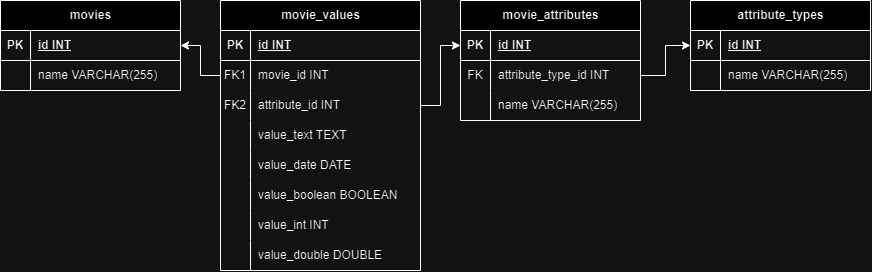

The diagram above was exported from draw.io. Its source (the exported page's mxGraphModel, read from the mxfile embedded in the PNG):
<mxGraphModel dx="2022" dy="615" grid="1" gridSize="10" guides="1" tooltips="1" connect="1" arrows="1" fold="1" page="1" pageScale="1" pageWidth="827" pageHeight="1169" math="0" shadow="0">
  <root>
    <mxCell id="0" />
    <mxCell id="1" parent="0" />
    <mxCell id="AHKOLOfcqZl4ls8U4a3l-12" value="movies" style="shape=table;startSize=30;container=1;collapsible=1;childLayout=tableLayout;fixedRows=1;rowLines=0;fontStyle=1;align=center;resizeLast=1;html=1;" parent="1" vertex="1">
      <mxGeometry x="-740" y="100" width="180" height="90" as="geometry" />
    </mxCell>
    <mxCell id="AHKOLOfcqZl4ls8U4a3l-13" value="" style="shape=tableRow;horizontal=0;startSize=0;swimlaneHead=0;swimlaneBody=0;fillColor=none;collapsible=0;dropTarget=0;points=[[0,0.5],[1,0.5]];portConstraint=eastwest;top=0;left=0;right=0;bottom=1;" parent="AHKOLOfcqZl4ls8U4a3l-12" vertex="1">
      <mxGeometry y="30" width="180" height="30" as="geometry" />
    </mxCell>
    <mxCell id="AHKOLOfcqZl4ls8U4a3l-14" value="PK" style="shape=partialRectangle;connectable=0;fillColor=none;top=0;left=0;bottom=0;right=0;fontStyle=1;overflow=hidden;whiteSpace=wrap;html=1;" parent="AHKOLOfcqZl4ls8U4a3l-13" vertex="1">
      <mxGeometry width="30" height="30" as="geometry">
        <mxRectangle width="30" height="30" as="alternateBounds" />
      </mxGeometry>
    </mxCell>
    <mxCell id="AHKOLOfcqZl4ls8U4a3l-15" value="id&amp;nbsp;INT" style="shape=partialRectangle;connectable=0;fillColor=none;top=0;left=0;bottom=0;right=0;align=left;spacingLeft=6;fontStyle=5;overflow=hidden;whiteSpace=wrap;html=1;" parent="AHKOLOfcqZl4ls8U4a3l-13" vertex="1">
      <mxGeometry x="30" width="150" height="30" as="geometry">
        <mxRectangle width="150" height="30" as="alternateBounds" />
      </mxGeometry>
    </mxCell>
    <mxCell id="AHKOLOfcqZl4ls8U4a3l-16" value="" style="shape=tableRow;horizontal=0;startSize=0;swimlaneHead=0;swimlaneBody=0;fillColor=none;collapsible=0;dropTarget=0;points=[[0,0.5],[1,0.5]];portConstraint=eastwest;top=0;left=0;right=0;bottom=0;" parent="AHKOLOfcqZl4ls8U4a3l-12" vertex="1">
      <mxGeometry y="60" width="180" height="30" as="geometry" />
    </mxCell>
    <mxCell id="AHKOLOfcqZl4ls8U4a3l-17" value="" style="shape=partialRectangle;connectable=0;fillColor=none;top=0;left=0;bottom=0;right=0;editable=1;overflow=hidden;whiteSpace=wrap;html=1;" parent="AHKOLOfcqZl4ls8U4a3l-16" vertex="1">
      <mxGeometry width="30" height="30" as="geometry">
        <mxRectangle width="30" height="30" as="alternateBounds" />
      </mxGeometry>
    </mxCell>
    <mxCell id="AHKOLOfcqZl4ls8U4a3l-18" value="name VARCHAR(255)" style="shape=partialRectangle;connectable=0;fillColor=none;top=0;left=0;bottom=0;right=0;align=left;spacingLeft=6;overflow=hidden;whiteSpace=wrap;html=1;" parent="AHKOLOfcqZl4ls8U4a3l-16" vertex="1">
      <mxGeometry x="30" width="150" height="30" as="geometry">
        <mxRectangle width="150" height="30" as="alternateBounds" />
      </mxGeometry>
    </mxCell>
    <mxCell id="VS5z11xeeaujkRwrESxR-69" value="movie_attributes" style="shape=table;startSize=30;container=1;collapsible=1;childLayout=tableLayout;fixedRows=1;rowLines=0;fontStyle=1;align=center;resizeLast=1;html=1;" vertex="1" parent="1">
      <mxGeometry x="-280" y="100" width="180" height="120" as="geometry" />
    </mxCell>
    <mxCell id="VS5z11xeeaujkRwrESxR-70" value="" style="shape=tableRow;horizontal=0;startSize=0;swimlaneHead=0;swimlaneBody=0;fillColor=none;collapsible=0;dropTarget=0;points=[[0,0.5],[1,0.5]];portConstraint=eastwest;top=0;left=0;right=0;bottom=1;" vertex="1" parent="VS5z11xeeaujkRwrESxR-69">
      <mxGeometry y="30" width="180" height="30" as="geometry" />
    </mxCell>
    <mxCell id="VS5z11xeeaujkRwrESxR-71" value="PK" style="shape=partialRectangle;connectable=0;fillColor=none;top=0;left=0;bottom=0;right=0;fontStyle=1;overflow=hidden;whiteSpace=wrap;html=1;" vertex="1" parent="VS5z11xeeaujkRwrESxR-70">
      <mxGeometry width="30" height="30" as="geometry">
        <mxRectangle width="30" height="30" as="alternateBounds" />
      </mxGeometry>
    </mxCell>
    <mxCell id="VS5z11xeeaujkRwrESxR-72" value="id&amp;nbsp;INT" style="shape=partialRectangle;connectable=0;fillColor=none;top=0;left=0;bottom=0;right=0;align=left;spacingLeft=6;fontStyle=5;overflow=hidden;whiteSpace=wrap;html=1;" vertex="1" parent="VS5z11xeeaujkRwrESxR-70">
      <mxGeometry x="30" width="150" height="30" as="geometry">
        <mxRectangle width="150" height="30" as="alternateBounds" />
      </mxGeometry>
    </mxCell>
    <mxCell id="VS5z11xeeaujkRwrESxR-73" value="" style="shape=tableRow;horizontal=0;startSize=0;swimlaneHead=0;swimlaneBody=0;fillColor=none;collapsible=0;dropTarget=0;points=[[0,0.5],[1,0.5]];portConstraint=eastwest;top=0;left=0;right=0;bottom=0;" vertex="1" parent="VS5z11xeeaujkRwrESxR-69">
      <mxGeometry y="60" width="180" height="30" as="geometry" />
    </mxCell>
    <mxCell id="VS5z11xeeaujkRwrESxR-74" value="FK" style="shape=partialRectangle;connectable=0;fillColor=none;top=0;left=0;bottom=0;right=0;editable=1;overflow=hidden;whiteSpace=wrap;html=1;" vertex="1" parent="VS5z11xeeaujkRwrESxR-73">
      <mxGeometry width="30" height="30" as="geometry">
        <mxRectangle width="30" height="30" as="alternateBounds" />
      </mxGeometry>
    </mxCell>
    <mxCell id="VS5z11xeeaujkRwrESxR-75" value="attribute_type_id INT" style="shape=partialRectangle;connectable=0;fillColor=none;top=0;left=0;bottom=0;right=0;align=left;spacingLeft=6;overflow=hidden;whiteSpace=wrap;html=1;" vertex="1" parent="VS5z11xeeaujkRwrESxR-73">
      <mxGeometry x="30" width="150" height="30" as="geometry">
        <mxRectangle width="150" height="30" as="alternateBounds" />
      </mxGeometry>
    </mxCell>
    <mxCell id="VS5z11xeeaujkRwrESxR-136" value="" style="shape=tableRow;horizontal=0;startSize=0;swimlaneHead=0;swimlaneBody=0;fillColor=none;collapsible=0;dropTarget=0;points=[[0,0.5],[1,0.5]];portConstraint=eastwest;top=0;left=0;right=0;bottom=0;" vertex="1" parent="VS5z11xeeaujkRwrESxR-69">
      <mxGeometry y="90" width="180" height="30" as="geometry" />
    </mxCell>
    <mxCell id="VS5z11xeeaujkRwrESxR-137" value="" style="shape=partialRectangle;connectable=0;fillColor=none;top=0;left=0;bottom=0;right=0;editable=1;overflow=hidden;whiteSpace=wrap;html=1;" vertex="1" parent="VS5z11xeeaujkRwrESxR-136">
      <mxGeometry width="30" height="30" as="geometry">
        <mxRectangle width="30" height="30" as="alternateBounds" />
      </mxGeometry>
    </mxCell>
    <mxCell id="VS5z11xeeaujkRwrESxR-138" value="name VARCHAR(255)" style="shape=partialRectangle;connectable=0;fillColor=none;top=0;left=0;bottom=0;right=0;align=left;spacingLeft=6;overflow=hidden;whiteSpace=wrap;html=1;" vertex="1" parent="VS5z11xeeaujkRwrESxR-136">
      <mxGeometry x="30" width="150" height="30" as="geometry">
        <mxRectangle width="150" height="30" as="alternateBounds" />
      </mxGeometry>
    </mxCell>
    <mxCell id="VS5z11xeeaujkRwrESxR-89" value="movie_values" style="shape=table;startSize=30;container=1;collapsible=1;childLayout=tableLayout;fixedRows=1;rowLines=0;fontStyle=1;align=center;resizeLast=1;html=1;" vertex="1" parent="1">
      <mxGeometry x="-520" y="100" width="200" height="270" as="geometry" />
    </mxCell>
    <mxCell id="VS5z11xeeaujkRwrESxR-90" value="" style="shape=tableRow;horizontal=0;startSize=0;swimlaneHead=0;swimlaneBody=0;fillColor=none;collapsible=0;dropTarget=0;points=[[0,0.5],[1,0.5]];portConstraint=eastwest;top=0;left=0;right=0;bottom=1;" vertex="1" parent="VS5z11xeeaujkRwrESxR-89">
      <mxGeometry y="30" width="200" height="30" as="geometry" />
    </mxCell>
    <mxCell id="VS5z11xeeaujkRwrESxR-91" value="PK" style="shape=partialRectangle;connectable=0;fillColor=none;top=0;left=0;bottom=0;right=0;fontStyle=1;overflow=hidden;whiteSpace=wrap;html=1;" vertex="1" parent="VS5z11xeeaujkRwrESxR-90">
      <mxGeometry width="30" height="30" as="geometry">
        <mxRectangle width="30" height="30" as="alternateBounds" />
      </mxGeometry>
    </mxCell>
    <mxCell id="VS5z11xeeaujkRwrESxR-92" value="id&amp;nbsp;INT" style="shape=partialRectangle;connectable=0;fillColor=none;top=0;left=0;bottom=0;right=0;align=left;spacingLeft=6;fontStyle=5;overflow=hidden;whiteSpace=wrap;html=1;" vertex="1" parent="VS5z11xeeaujkRwrESxR-90">
      <mxGeometry x="30" width="170" height="30" as="geometry">
        <mxRectangle width="170" height="30" as="alternateBounds" />
      </mxGeometry>
    </mxCell>
    <mxCell id="VS5z11xeeaujkRwrESxR-93" value="" style="shape=tableRow;horizontal=0;startSize=0;swimlaneHead=0;swimlaneBody=0;fillColor=none;collapsible=0;dropTarget=0;points=[[0,0.5],[1,0.5]];portConstraint=eastwest;top=0;left=0;right=0;bottom=0;" vertex="1" parent="VS5z11xeeaujkRwrESxR-89">
      <mxGeometry y="60" width="200" height="30" as="geometry" />
    </mxCell>
    <mxCell id="VS5z11xeeaujkRwrESxR-94" value="FK1" style="shape=partialRectangle;connectable=0;fillColor=none;top=0;left=0;bottom=0;right=0;editable=1;overflow=hidden;whiteSpace=wrap;html=1;" vertex="1" parent="VS5z11xeeaujkRwrESxR-93">
      <mxGeometry width="30" height="30" as="geometry">
        <mxRectangle width="30" height="30" as="alternateBounds" />
      </mxGeometry>
    </mxCell>
    <mxCell id="VS5z11xeeaujkRwrESxR-95" value="movie_id INT" style="shape=partialRectangle;connectable=0;fillColor=none;top=0;left=0;bottom=0;right=0;align=left;spacingLeft=6;overflow=hidden;whiteSpace=wrap;html=1;" vertex="1" parent="VS5z11xeeaujkRwrESxR-93">
      <mxGeometry x="30" width="170" height="30" as="geometry">
        <mxRectangle width="170" height="30" as="alternateBounds" />
      </mxGeometry>
    </mxCell>
    <mxCell id="VS5z11xeeaujkRwrESxR-96" value="" style="shape=tableRow;horizontal=0;startSize=0;swimlaneHead=0;swimlaneBody=0;fillColor=none;collapsible=0;dropTarget=0;points=[[0,0.5],[1,0.5]];portConstraint=eastwest;top=0;left=0;right=0;bottom=0;" vertex="1" parent="VS5z11xeeaujkRwrESxR-89">
      <mxGeometry y="90" width="200" height="30" as="geometry" />
    </mxCell>
    <mxCell id="VS5z11xeeaujkRwrESxR-97" value="FK2" style="shape=partialRectangle;connectable=0;fillColor=none;top=0;left=0;bottom=0;right=0;editable=1;overflow=hidden;whiteSpace=wrap;html=1;" vertex="1" parent="VS5z11xeeaujkRwrESxR-96">
      <mxGeometry width="30" height="30" as="geometry">
        <mxRectangle width="30" height="30" as="alternateBounds" />
      </mxGeometry>
    </mxCell>
    <mxCell id="VS5z11xeeaujkRwrESxR-98" value="attribute_id INT" style="shape=partialRectangle;connectable=0;fillColor=none;top=0;left=0;bottom=0;right=0;align=left;spacingLeft=6;overflow=hidden;whiteSpace=wrap;html=1;" vertex="1" parent="VS5z11xeeaujkRwrESxR-96">
      <mxGeometry x="30" width="170" height="30" as="geometry">
        <mxRectangle width="170" height="30" as="alternateBounds" />
      </mxGeometry>
    </mxCell>
    <mxCell id="VS5z11xeeaujkRwrESxR-104" value="" style="shape=tableRow;horizontal=0;startSize=0;swimlaneHead=0;swimlaneBody=0;fillColor=none;collapsible=0;dropTarget=0;points=[[0,0.5],[1,0.5]];portConstraint=eastwest;top=0;left=0;right=0;bottom=0;" vertex="1" parent="VS5z11xeeaujkRwrESxR-89">
      <mxGeometry y="120" width="200" height="30" as="geometry" />
    </mxCell>
    <mxCell id="VS5z11xeeaujkRwrESxR-105" value="" style="shape=partialRectangle;connectable=0;fillColor=none;top=0;left=0;bottom=0;right=0;editable=1;overflow=hidden;whiteSpace=wrap;html=1;" vertex="1" parent="VS5z11xeeaujkRwrESxR-104">
      <mxGeometry width="30" height="30" as="geometry">
        <mxRectangle width="30" height="30" as="alternateBounds" />
      </mxGeometry>
    </mxCell>
    <mxCell id="VS5z11xeeaujkRwrESxR-106" value="value_text TEXT" style="shape=partialRectangle;connectable=0;fillColor=none;top=0;left=0;bottom=0;right=0;align=left;spacingLeft=6;overflow=hidden;whiteSpace=wrap;html=1;" vertex="1" parent="VS5z11xeeaujkRwrESxR-104">
      <mxGeometry x="30" width="170" height="30" as="geometry">
        <mxRectangle width="170" height="30" as="alternateBounds" />
      </mxGeometry>
    </mxCell>
    <mxCell id="VS5z11xeeaujkRwrESxR-123" value="" style="shape=tableRow;horizontal=0;startSize=0;swimlaneHead=0;swimlaneBody=0;fillColor=none;collapsible=0;dropTarget=0;points=[[0,0.5],[1,0.5]];portConstraint=eastwest;top=0;left=0;right=0;bottom=0;" vertex="1" parent="VS5z11xeeaujkRwrESxR-89">
      <mxGeometry y="150" width="200" height="30" as="geometry" />
    </mxCell>
    <mxCell id="VS5z11xeeaujkRwrESxR-124" value="" style="shape=partialRectangle;connectable=0;fillColor=none;top=0;left=0;bottom=0;right=0;editable=1;overflow=hidden;whiteSpace=wrap;html=1;" vertex="1" parent="VS5z11xeeaujkRwrESxR-123">
      <mxGeometry width="30" height="30" as="geometry">
        <mxRectangle width="30" height="30" as="alternateBounds" />
      </mxGeometry>
    </mxCell>
    <mxCell id="VS5z11xeeaujkRwrESxR-125" value="value_date DATE" style="shape=partialRectangle;connectable=0;fillColor=none;top=0;left=0;bottom=0;right=0;align=left;spacingLeft=6;overflow=hidden;whiteSpace=wrap;html=1;" vertex="1" parent="VS5z11xeeaujkRwrESxR-123">
      <mxGeometry x="30" width="170" height="30" as="geometry">
        <mxRectangle width="170" height="30" as="alternateBounds" />
      </mxGeometry>
    </mxCell>
    <mxCell id="VS5z11xeeaujkRwrESxR-120" value="" style="shape=tableRow;horizontal=0;startSize=0;swimlaneHead=0;swimlaneBody=0;fillColor=none;collapsible=0;dropTarget=0;points=[[0,0.5],[1,0.5]];portConstraint=eastwest;top=0;left=0;right=0;bottom=0;" vertex="1" parent="VS5z11xeeaujkRwrESxR-89">
      <mxGeometry y="180" width="200" height="30" as="geometry" />
    </mxCell>
    <mxCell id="VS5z11xeeaujkRwrESxR-121" value="" style="shape=partialRectangle;connectable=0;fillColor=none;top=0;left=0;bottom=0;right=0;editable=1;overflow=hidden;whiteSpace=wrap;html=1;" vertex="1" parent="VS5z11xeeaujkRwrESxR-120">
      <mxGeometry width="30" height="30" as="geometry">
        <mxRectangle width="30" height="30" as="alternateBounds" />
      </mxGeometry>
    </mxCell>
    <mxCell id="VS5z11xeeaujkRwrESxR-122" value="value_boolean BOOLEAN" style="shape=partialRectangle;connectable=0;fillColor=none;top=0;left=0;bottom=0;right=0;align=left;spacingLeft=6;overflow=hidden;whiteSpace=wrap;html=1;" vertex="1" parent="VS5z11xeeaujkRwrESxR-120">
      <mxGeometry x="30" width="170" height="30" as="geometry">
        <mxRectangle width="170" height="30" as="alternateBounds" />
      </mxGeometry>
    </mxCell>
    <mxCell id="VS5z11xeeaujkRwrESxR-140" value="" style="shape=tableRow;horizontal=0;startSize=0;swimlaneHead=0;swimlaneBody=0;fillColor=none;collapsible=0;dropTarget=0;points=[[0,0.5],[1,0.5]];portConstraint=eastwest;top=0;left=0;right=0;bottom=0;" vertex="1" parent="VS5z11xeeaujkRwrESxR-89">
      <mxGeometry y="210" width="200" height="30" as="geometry" />
    </mxCell>
    <mxCell id="VS5z11xeeaujkRwrESxR-141" value="" style="shape=partialRectangle;connectable=0;fillColor=none;top=0;left=0;bottom=0;right=0;editable=1;overflow=hidden;whiteSpace=wrap;html=1;" vertex="1" parent="VS5z11xeeaujkRwrESxR-140">
      <mxGeometry width="30" height="30" as="geometry">
        <mxRectangle width="30" height="30" as="alternateBounds" />
      </mxGeometry>
    </mxCell>
    <mxCell id="VS5z11xeeaujkRwrESxR-142" value="value_int INT" style="shape=partialRectangle;connectable=0;fillColor=none;top=0;left=0;bottom=0;right=0;align=left;spacingLeft=6;overflow=hidden;whiteSpace=wrap;html=1;" vertex="1" parent="VS5z11xeeaujkRwrESxR-140">
      <mxGeometry x="30" width="170" height="30" as="geometry">
        <mxRectangle width="170" height="30" as="alternateBounds" />
      </mxGeometry>
    </mxCell>
    <mxCell id="VS5z11xeeaujkRwrESxR-143" value="" style="shape=tableRow;horizontal=0;startSize=0;swimlaneHead=0;swimlaneBody=0;fillColor=none;collapsible=0;dropTarget=0;points=[[0,0.5],[1,0.5]];portConstraint=eastwest;top=0;left=0;right=0;bottom=0;" vertex="1" parent="VS5z11xeeaujkRwrESxR-89">
      <mxGeometry y="240" width="200" height="30" as="geometry" />
    </mxCell>
    <mxCell id="VS5z11xeeaujkRwrESxR-144" value="" style="shape=partialRectangle;connectable=0;fillColor=none;top=0;left=0;bottom=0;right=0;editable=1;overflow=hidden;whiteSpace=wrap;html=1;" vertex="1" parent="VS5z11xeeaujkRwrESxR-143">
      <mxGeometry width="30" height="30" as="geometry">
        <mxRectangle width="30" height="30" as="alternateBounds" />
      </mxGeometry>
    </mxCell>
    <mxCell id="VS5z11xeeaujkRwrESxR-145" value="value_double DOUBLE" style="shape=partialRectangle;connectable=0;fillColor=none;top=0;left=0;bottom=0;right=0;align=left;spacingLeft=6;overflow=hidden;whiteSpace=wrap;html=1;" vertex="1" parent="VS5z11xeeaujkRwrESxR-143">
      <mxGeometry x="30" width="170" height="30" as="geometry">
        <mxRectangle width="170" height="30" as="alternateBounds" />
      </mxGeometry>
    </mxCell>
    <mxCell id="VS5z11xeeaujkRwrESxR-99" style="edgeStyle=orthogonalEdgeStyle;rounded=0;orthogonalLoop=1;jettySize=auto;html=1;entryX=1;entryY=0.5;entryDx=0;entryDy=0;" edge="1" parent="1" source="VS5z11xeeaujkRwrESxR-93" target="AHKOLOfcqZl4ls8U4a3l-13">
      <mxGeometry relative="1" as="geometry">
        <Array as="points">
          <mxPoint x="-540" y="175" />
          <mxPoint x="-540" y="145" />
        </Array>
      </mxGeometry>
    </mxCell>
    <mxCell id="VS5z11xeeaujkRwrESxR-100" style="edgeStyle=orthogonalEdgeStyle;rounded=0;orthogonalLoop=1;jettySize=auto;html=1;entryX=0;entryY=0.5;entryDx=0;entryDy=0;" edge="1" parent="1" source="VS5z11xeeaujkRwrESxR-96" target="VS5z11xeeaujkRwrESxR-70">
      <mxGeometry relative="1" as="geometry" />
    </mxCell>
    <mxCell id="VS5z11xeeaujkRwrESxR-126" value="attribute_types" style="shape=table;startSize=30;container=1;collapsible=1;childLayout=tableLayout;fixedRows=1;rowLines=0;fontStyle=1;align=center;resizeLast=1;html=1;" vertex="1" parent="1">
      <mxGeometry x="-50" y="100" width="180" height="90" as="geometry" />
    </mxCell>
    <mxCell id="VS5z11xeeaujkRwrESxR-127" value="" style="shape=tableRow;horizontal=0;startSize=0;swimlaneHead=0;swimlaneBody=0;fillColor=none;collapsible=0;dropTarget=0;points=[[0,0.5],[1,0.5]];portConstraint=eastwest;top=0;left=0;right=0;bottom=1;" vertex="1" parent="VS5z11xeeaujkRwrESxR-126">
      <mxGeometry y="30" width="180" height="30" as="geometry" />
    </mxCell>
    <mxCell id="VS5z11xeeaujkRwrESxR-128" value="PK" style="shape=partialRectangle;connectable=0;fillColor=none;top=0;left=0;bottom=0;right=0;fontStyle=1;overflow=hidden;whiteSpace=wrap;html=1;" vertex="1" parent="VS5z11xeeaujkRwrESxR-127">
      <mxGeometry width="30" height="30" as="geometry">
        <mxRectangle width="30" height="30" as="alternateBounds" />
      </mxGeometry>
    </mxCell>
    <mxCell id="VS5z11xeeaujkRwrESxR-129" value="id&amp;nbsp;INT" style="shape=partialRectangle;connectable=0;fillColor=none;top=0;left=0;bottom=0;right=0;align=left;spacingLeft=6;fontStyle=5;overflow=hidden;whiteSpace=wrap;html=1;" vertex="1" parent="VS5z11xeeaujkRwrESxR-127">
      <mxGeometry x="30" width="150" height="30" as="geometry">
        <mxRectangle width="150" height="30" as="alternateBounds" />
      </mxGeometry>
    </mxCell>
    <mxCell id="VS5z11xeeaujkRwrESxR-130" value="" style="shape=tableRow;horizontal=0;startSize=0;swimlaneHead=0;swimlaneBody=0;fillColor=none;collapsible=0;dropTarget=0;points=[[0,0.5],[1,0.5]];portConstraint=eastwest;top=0;left=0;right=0;bottom=0;" vertex="1" parent="VS5z11xeeaujkRwrESxR-126">
      <mxGeometry y="60" width="180" height="30" as="geometry" />
    </mxCell>
    <mxCell id="VS5z11xeeaujkRwrESxR-131" value="" style="shape=partialRectangle;connectable=0;fillColor=none;top=0;left=0;bottom=0;right=0;editable=1;overflow=hidden;whiteSpace=wrap;html=1;" vertex="1" parent="VS5z11xeeaujkRwrESxR-130">
      <mxGeometry width="30" height="30" as="geometry">
        <mxRectangle width="30" height="30" as="alternateBounds" />
      </mxGeometry>
    </mxCell>
    <mxCell id="VS5z11xeeaujkRwrESxR-132" value="name VARCHAR(255)" style="shape=partialRectangle;connectable=0;fillColor=none;top=0;left=0;bottom=0;right=0;align=left;spacingLeft=6;overflow=hidden;whiteSpace=wrap;html=1;" vertex="1" parent="VS5z11xeeaujkRwrESxR-130">
      <mxGeometry x="30" width="150" height="30" as="geometry">
        <mxRectangle width="150" height="30" as="alternateBounds" />
      </mxGeometry>
    </mxCell>
    <mxCell id="VS5z11xeeaujkRwrESxR-139" style="edgeStyle=orthogonalEdgeStyle;rounded=0;orthogonalLoop=1;jettySize=auto;html=1;entryX=0;entryY=0.5;entryDx=0;entryDy=0;" edge="1" parent="1" source="VS5z11xeeaujkRwrESxR-73" target="VS5z11xeeaujkRwrESxR-127">
      <mxGeometry relative="1" as="geometry" />
    </mxCell>
  </root>
</mxGraphModel>